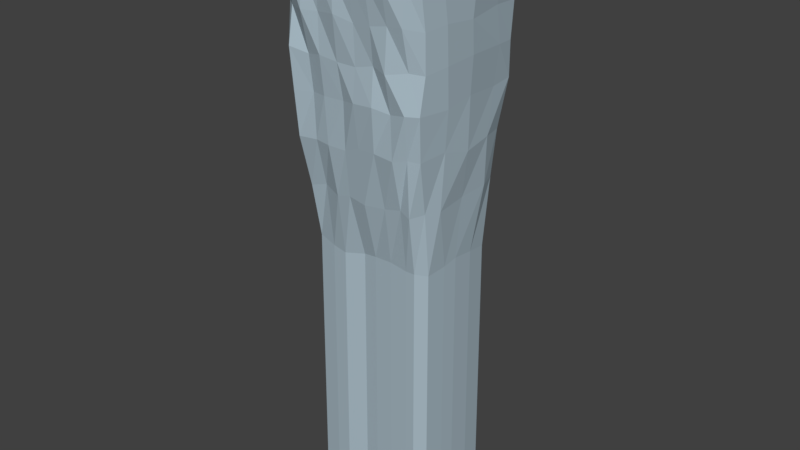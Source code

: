 # Source: ElevatorShaft.blend  (saved by Blender 2.78.0; exported with 4.5.12 LTS)
import bpy
from mathutils import Matrix  # noqa: F401  (used for matrix-valued properties, if any)

bpy.ops.wm.read_factory_settings(use_empty=True)
scene = bpy.context.scene
scene.name = 'Scene'

# ---- collections
col_collection_1 = bpy.data.collections.new('Collection 1'); scene.collection.children.link(col_collection_1)

# ---- materials (node trees are filled in below, after node groups)
mat_grass = bpy.data.materials.new('Grass')
mat_grass.alpha_threshold = 0.0
mat_grass.use_transparent_shadow = False
mat_grass.diffuse_color = (0.0, 0.8, 0.002484, 1.0)
mat_grass.roughness = 0.5
mat_grass.line_color = (0.0, 0.0, 0.0, 1.0)
mat_dirt = bpy.data.materials.new('Dirt')
mat_dirt.alpha_threshold = 0.0
mat_dirt.use_transparent_shadow = False
mat_dirt.diffuse_color = (0.4037, 0.506, 0.5705, 1.0)
mat_dirt.roughness = 0.5

# ---- material node trees

# ---- world
world_world = bpy.data.worlds.new('World'); scene.world = world_world
world_world.color = (0.05088, 0.05088, 0.05088)
world_world.use_sun_shadow = False
world_world.sun_shadow_jitter_overblur = 0.0
world_world.cycles.sampling_method = 'MANUAL'

# ---- meshes
me_cube = bpy.data.meshes.new('Cube')
me_cube.from_pydata([(3.733, 2.844, 5.12), (3.747, -2.842, 5.168), (-2.666, -2.807, 5.111), (-2.662, 2.808, 5.133), (3.657, 2.58, -0.8398), (3.62, -2.646, -0.9103), (-2.448, -2.599, -0.9846), (-2.549, 2.561, -1.046), (3.869, 1.815, 5.173), (4.047, -0.01629, 5.174), (3.891, -1.849, 5.182), (-2.79, -1.81, 5.162), (-2.944, 0.002176, 5.182), (-2.795, 1.798, 5.193), (-2.763, -1.361, -1.026), (-2.771, -0.03845, -0.8877), (-2.71, 1.5, -1.075), (3.709, 1.536, -0.9035), (3.857, -0.08579, -0.7553), (3.787, -1.265, -0.9817), (3.29, 3.117, 5.158), (2.506, 3.459, 5.213), (-2.219, 3.114, 5.181), (3.324, -3.12, 5.199), (2.532, -3.507, 5.206), (-2.217, -3.1, 5.181), (3.17, 2.674, -1.014), (2.578, 2.951, -1.109), (-2.09, 3.065, -1.087), (3.219, -3.006, -0.859), (2.511, -2.897, -1.009), (-2.027, -3.015, -1.147), (-2.625, 2.748, 5.502), (2.505, 3.227, 5.526), (3.706, 2.764, 5.486), (-2.836, 0.03065, 5.489), (3.941, 0.002467, 5.499), (-2.63, -2.736, 5.472), (2.53, -3.266, 5.484), (3.732, -2.779, 5.506), (-1.99, -2.874, -2.969), (2.605, -2.928, -2.738), (3.056, -2.637, -2.673), (-2.061, 2.662, -2.8), (2.585, 2.935, -2.777), (3.06, 2.713, -2.983), (3.692, -1.278, -2.607), (3.801, -0.06151, -2.932), (3.745, 1.201, -2.76), (-2.617, 1.297, -2.645), (-2.608, 0.004037, -2.71), (-2.685, -1.43, -2.696), (-2.461, 2.236, -2.721), (-2.367, -2.403, -2.849), (3.525, -2.47, -2.708), (3.485, 2.199, -2.824), (-2.245, 3.065, 5.513), (3.321, 3.062, 5.513), (-2.231, -3.063, 5.466), (3.348, -3.092, 5.496), (3.872, -1.877, 5.506), (-2.758, -1.833, 5.471), (3.853, 1.873, 5.507), (-2.764, 1.887, 5.501), (-1.226, 0.01462, 5.486), (1.206, 1.531, -19.43), (-1.034, 1.101, -19.46), (1.662, 1.437, -19.47), (-0.5031, -1.424, -19.48), (2.097, 1.261, -19.5), (-0.0994, -1.53, -19.43), (0.3461, -1.463, -19.51), (0.7772, -1.489, -19.44), (1.222, -1.538, -19.37), (-1.175, 0.03358, -19.47), (1.168, -1.694, 5.482), (0.7524, -1.676, 5.48), (0.3369, -1.658, 5.478), (-0.0786, -1.64, 5.477), (2.199, 1.446, 5.484), (-0.4941, -1.623, 5.475), (1.57, 1.688, 5.505), (-1.116, 1.438, 5.493), (1.156, 1.674, 5.504), (0.7413, 1.66, 5.503), (0.3268, 1.646, 5.502), (-1.896, -2.408, -5.137), (2.588, -2.441, -4.84), (3.045, -2.505, -5.021), (-1.923, 2.649, -4.864), (2.564, 2.391, -5.065), (2.978, 2.36, -5.036), (3.58, -1.343, -4.997), (3.548, -0.003281, -4.88), (3.616, 1.303, -4.816), (-2.422, 1.086, -4.914), (-2.482, -0.06341, -5.135), (-2.438, -1.121, -4.898), (-2.27, 1.944, -4.911), (-2.278, -2.105, -4.786), (3.361, -1.987, -4.935), (3.384, 2.03, -4.781), (-1.844, -2.019, -7.443), (2.606, -2.137, -7.494), (3.012, -2.151, -7.473), (-1.87, 2.128, -7.424), (2.571, 1.982, -7.714), (3.038, 1.964, -7.642), (3.41, -0.8151, -7.563), (3.434, -0.1545, -7.441), (3.41, 0.8147, -7.572), (-2.362, 1.087, -7.542), (-2.392, 0.0892, -7.688), (-2.338, -1.109, -7.726), (-2.175, 1.533, -7.733), (-2.125, -1.671, -7.445), (3.353, -1.723, -7.619), (3.31, 1.747, -7.731), (3.703, 2.507, 0.629), (3.606, 2.778, 2.064), (3.7, 2.756, 3.607), (3.657, -2.405, 0.5192), (3.716, -2.51, 2.069), (3.711, -2.75, 3.641), (-2.517, -2.427, 0.6837), (-2.534, -2.501, 2.078), (-2.625, -2.724, 3.599), (-2.494, 2.625, 0.4207), (-2.581, 2.504, 1.911), (-2.622, 2.711, 3.593), (-2.77, -1.722, 3.636), (-2.68, -1.55, 2.131), (-2.71, -1.715, 0.6307), (-2.888, 0.006949, 3.634), (-2.889, -0.03219, 2.202), (-2.782, 0.1959, 0.5326), (-2.763, 1.716, 3.664), (-2.81, 1.645, 2.13), (-2.727, 1.629, 0.7554), (3.844, 1.717, 3.65), (3.76, 1.507, 2.164), (3.81, 1.68, 0.6778), (3.994, -0.02049, 3.65), (3.958, -0.1864, 2.057), (3.932, -0.07294, 0.7465), (3.866, -1.743, 3.661), (3.911, -1.566, 2.183), (3.884, -1.453, 0.6669), (3.135, 2.816, 0.4505), (3.151, 2.902, 2.109), (3.256, 3.05, 3.621), (2.534, 3.222, 0.4473), (2.573, 3.088, 2.147), (2.513, 3.341, 3.67), (-2.06, 2.868, 0.6559), (-2.074, 3.16, 2.143), (-2.176, 3.08, 3.645), (3.284, -3.06, 3.682), (3.184, -3.093, 2.236), (3.223, -2.768, 0.6227), (2.533, -3.391, 3.673), (2.55, -3.111, 2.208), (2.471, -3.152, 0.5088), (-2.171, -3.051, 3.635), (-2.118, -2.824, 2.068), (-2.079, -3.125, 0.5955), (1.718, 3.402, 5.207), (0.9308, 3.344, 5.202), (0.1434, 3.286, 5.197), (-0.6439, 3.229, 5.192), (-1.431, 3.171, 5.186), (1.74, -3.439, 5.202), (0.949, -3.371, 5.198), (0.1575, -3.303, 5.193), (-0.634, -3.235, 5.189), (-1.425, -3.167, 5.185), (1.778, 2.808, -0.9868), (0.9606, 2.849, -1.006), (0.218, 2.893, -0.8173), (-0.5123, 3.012, -1.138), (-1.314, 2.843, -0.8665), (1.83, -3.114, -0.8456), (0.9524, -3.096, -0.9019), (0.3211, -2.899, -1.013), (-0.5846, -2.933, -1.028), (-1.266, -2.765, -1.067), (-1.453, 3.092, 5.515), (-0.6617, 3.119, 5.517), (0.13, 3.146, 5.519), (0.9217, 3.173, 5.521), (1.713, 3.2, 5.524), (-1.438, -3.097, 5.469), (-0.6442, -3.13, 5.472), (0.1494, -3.164, 5.475), (0.943, -3.198, 5.478), (1.737, -3.232, 5.481), (1.759, -2.93, -2.661), (0.9743, -2.87, -2.695), (0.2462, -2.781, -3.0), (-0.5295, -2.855, -2.962), (-1.17, -2.791, -2.925), (1.848, 2.873, -2.776), (0.9542, 2.818, -2.733), (0.2318, 2.709, -2.965), (-0.4786, 2.636, -2.753), (-1.238, 2.638, -2.911), (-0.08777, 1.632, 5.501), (-0.5023, 1.617, 5.5), (-1.188, 0.9867, 5.492), (2.276, 0.9795, 5.495), (-1.186, -0.9611, 5.477), (2.286, -0.984, 5.495), (2.011, -1.62, 5.489), (-0.9096, -1.605, 5.474), (1.998, 1.602, 5.498), (-0.9168, 1.603, 5.499), (1.853, -2.456, -5.005), (1.0, -2.613, -5.046), (0.2295, -2.57, -4.93), (-0.4138, -2.54, -5.113), (-1.221, -2.295, -4.947), (1.76, 2.375, -5.049), (1.054, 2.437, -5.109), (0.2339, 2.591, -4.87), (-0.4151, 2.503, -4.787), (-1.162, 2.495, -4.788), (1.827, -2.098, -7.404), (1.021, -2.042, -7.461), (0.4058, -1.967, -7.569), (-0.4134, -2.199, -7.698), (-1.052, -2.147, -7.609), (1.736, 2.179, -7.601), (1.1, 2.171, -7.731), (0.2702, 2.049, -7.679), (-0.4407, 2.147, -7.719), (-1.05, 2.094, -7.543), (1.809, -2.974, 0.6261), (1.023, -3.014, 0.4337), (0.1747, -3.031, 0.4466), (-0.614, -3.086, 0.5556), (-1.322, -2.893, 0.4016), (1.822, -3.144, 2.072), (1.031, -3.093, 2.016), (0.2322, -3.257, 2.235), (-0.6489, -3.061, 2.118), (-1.34, -3.227, 2.1), (1.749, -3.334, 3.667), (0.9653, -3.278, 3.66), (0.1813, -3.221, 3.654), (-0.6028, -3.164, 3.647), (-1.387, -3.108, 3.641), (1.732, 3.298, 3.666), (0.9503, 3.254, 3.661), (0.1687, 3.21, 3.657), (-0.6128, 3.167, 3.653), (-1.394, 3.123, 3.649), (1.708, 3.036, 2.111), (0.9708, 3.037, 2.248), (0.2075, 3.038, 1.969), (-0.6332, 3.24, 2.1), (-1.285, 3.138, 2.147), (1.716, 2.941, 0.6039), (1.033, 2.925, 0.5884), (0.2263, 3.047, 0.3995), (-0.4905, 3.013, 0.4641), (-1.382, 2.942, 0.6505), (-1.895, -2.06, -18.44), (2.646, -2.181, -18.49), (3.061, -2.196, -18.47), (-1.922, 2.172, -18.42), (2.611, 2.023, -18.72), (3.088, 2.004, -18.64), (3.467, -0.8317, -18.56), (3.492, -0.1575, -18.44), (3.467, 0.8317, -18.57), (-2.424, 1.11, -18.54), (-2.454, 0.09123, -18.69), (-2.399, -1.131, -18.73), (-2.233, 1.565, -18.74), (-2.181, -1.705, -18.44), (3.409, -1.759, -18.62), (3.365, 1.783, -18.73), (1.852, -2.141, -18.4), (1.029, -2.083, -18.46), (0.4012, -2.007, -18.57), (-0.4349, -2.244, -18.7), (-1.087, -2.191, -18.61), (1.758, 2.224, -18.6), (1.11, 2.216, -18.73), (0.2628, 2.091, -18.68), (-0.4627, 2.191, -18.72), (-1.085, 2.137, -18.54), (-1.487, -1.729, -19.46), (2.321, -1.831, -19.5), (2.669, -1.843, -19.48), (-1.509, 1.82, -19.44), (2.292, 1.695, -19.69), (2.692, 1.679, -19.63), (3.009, -0.699, -19.56), (3.03, -0.1336, -19.46), (3.01, 0.6959, -19.57), (-1.931, 0.929, -19.54), (-1.956, 0.07497, -19.67), (-1.91, -0.9504, -19.7), (-1.771, 1.311, -19.71), (-1.727, -1.432, -19.46), (2.961, -1.476, -19.61), (2.924, 1.494, -19.7), (1.655, -1.797, -19.43), (0.9651, -1.749, -19.47), (0.4385, -1.685, -19.57), (-0.2627, -1.884, -19.68), (-0.8097, -1.839, -19.6), (1.577, 1.864, -19.59), (1.033, 1.857, -19.7), (0.3224, 1.752, -19.66), (-0.286, 1.836, -19.69), (-0.8075, 1.791, -19.54), (2.213, -1.457, 5.495), (1.583, -1.711, 5.483), (-1.118, -1.434, 5.477), (2.322, -0.0001353, 5.491), (0.8105, 1.421, -19.47), (0.357, 1.476, -19.47), (-0.06197, 1.481, -19.46), (-0.4264, 1.46, -19.44), (-1.157, 0.7992, -19.46), (2.254, 0.6652, -19.5), (-1.149, -0.8173, -19.51), (2.28, -0.7586, -19.43), (1.911, -1.437, -19.42), (-0.8804, -1.453, -19.43), (1.975, 1.452, -19.43), (-0.8909, 1.452, -19.5), (2.153, -1.224, -19.43), (1.659, -1.525, -19.46), (-0.9838, -1.279, -19.42), (2.267, -0.03998, -19.41), (2.126, -0.02803, -17.08), (2.218, -0.9668, -0.9722), (2.181, -0.05128, -13.87), (-0.1092, -1.505, -4.192), (2.15, 0.02171, -7.467), (-0.1137, -1.573, -0.9211), (-0.1341, -1.612, 2.21), (-1.159, -0.8769, 2.277), (-1.09, -0.8653, -0.9223), (-0.00957, -1.422, -17.12), (2.082, -0.8879, -17.1), (2.111, -0.8551, -13.88), (2.128, -0.8306, -10.63), (2.151, -0.8399, -7.426), (2.248, -0.9089, 2.276), (2.204, -0.0361, -4.266), (0.01168, -1.532, -13.91), (2.308, -0.02576, 2.297), (-1.1, -0.8243, -7.405), (-0.06566, -1.57, -7.415), (2.172, 0.03663, -10.62), (2.123, -0.875, -4.259), (-1.041, -0.7873, -10.59), (-1.047, -0.8524, -4.206), (0.02452, -1.588, -10.64), (2.257, -0.02306, -0.952), (-0.9951, -0.8049, -13.85), (-1.024, -0.8081, -17.04), (-0.9982, -0.003617, -17.05), (-0.9622, 0.0002319, -13.86), (-1.053, -0.003964, -10.63), (-1.12, -0.04277, -7.44), (-1.071, 0.03461, -4.248), (-1.099, 0.04913, -0.9353), (-1.186, 0.0219, 2.266), (0.3857, -1.401, -17.09), (0.3572, -1.505, -13.91), (0.3304, -1.538, -10.67), (0.3272, -1.592, -7.444), (0.3422, -1.548, -4.182), (0.3865, -1.527, -0.9047), (0.3336, -1.611, 2.256), (2.206, 1.348, 2.201), (2.199, 1.409, -0.9554), (2.211, 1.282, -4.132), (2.104, 1.277, -7.378), (1.991, 1.312, -10.6), (1.954, 1.224, -13.8), (1.979, 1.217, -17.04), (2.122, 0.7794, -17.04), (2.129, 0.7477, -13.81), (2.113, 0.8415, -10.57), (2.189, 0.8137, -7.445), (2.261, 0.8459, -4.209), (2.238, 0.9603, -0.9407), (2.252, 0.8449, 2.316), (-0.4748, 1.614, 2.277), (-0.505, 1.584, -0.9315), (-0.4597, 1.538, -4.192), (-0.4387, 1.466, -7.458), (-0.4061, 1.418, -10.65), (-0.2963, 1.429, -13.79), (-0.2967, 1.407, -17.09), (-0.6499, 1.366, -17.15), (-0.6715, 1.382, -13.83), (-0.7804, 1.462, -10.65), (-0.7685, 1.478, -7.424), (-0.7713, 1.553, -4.182), (-0.8048, 1.597, -0.921), (-0.8166, 1.614, 2.283), (0.764, -1.424, -17.14), (0.7426, -1.539, -13.96), (0.7581, -1.535, -10.66), (0.7483, -1.609, -7.415), (0.7137, -1.582, -4.164), (0.7298, -1.531, -0.9514), (0.6838, -1.63, 2.261), (-1.197, 0.9255, 2.341), (-1.144, 0.8917, -0.9105), (-1.073, 0.8807, -4.18), (-1.029, 0.7629, -7.43), (-0.9919, 0.8324, -10.64), (-0.9124, 0.8418, -13.83), (-0.9386, 0.8063, -17.08), (-0.9316, 1.18, -17.13), (-0.969, 1.205, -13.85), (-0.9578, 1.28, -10.66), (-0.9038, 1.211, -7.408), (-0.9616, 1.312, -4.16), (-1.009, 1.373, -0.9286), (-1.068, 1.398, 2.299), (-0.05877, 1.687, 2.269), (-0.05899, 1.619, -0.9479), (-0.07807, 1.549, -4.184), (-0.03451, 1.512, -7.405), (-0.03385, 1.416, -10.62), (-0.002339, 1.377, -13.87), (-0.0201, 1.365, -17.08), (0.3463, 1.396, -17.06), (0.3286, 1.444, -13.93), (0.3448, 1.411, -10.59), (0.3765, 1.459, -7.354), (0.3365, 1.544, -4.156), (0.378, 1.616, -0.949), (0.3164, 1.645, 2.283), (1.539, -1.657, 2.256), (1.526, -1.679, -0.9167), (1.497, -1.607, -4.176), (1.497, -1.596, -7.445), (1.472, -1.578, -10.69), (1.533, -1.528, -13.91), (1.525, -1.443, -17.09), (1.094, -1.463, -17.1), (1.083, -1.565, -13.94), (1.113, -1.598, -10.66), (1.138, -1.645, -7.448), (1.135, -1.614, -4.2), (1.115, -1.637, -0.9641), (1.086, -1.678, 2.259), (1.567, 1.652, 2.256), (1.5, 1.616, -0.9399), (1.522, 1.56, -4.179), (1.492, 1.535, -7.407), (1.498, 1.535, -10.6), (1.496, 1.491, -13.77), (1.478, 1.458, -17.01), (1.792, 1.389, -17.03), (1.805, 1.429, -13.79), (1.871, 1.493, -10.61), (1.899, 1.454, -7.399), (1.97, 1.433, -4.17), (1.919, 1.569, -0.9614), (1.971, 1.597, 2.199), (-0.422, -1.409, -17.14), (-0.4104, -1.439, -13.9), (-0.3808, -1.492, -10.66), (-0.3914, -1.493, -7.427), (-0.4361, -1.505, -4.222), (-0.4885, -1.568, -0.9691), (-0.5479, -1.604, 2.245), (1.811, -1.364, -17.13), (1.861, -1.415, -13.89), (1.853, -1.465, -10.65), (1.877, -1.49, -7.398), (1.808, -1.518, -4.173), (1.901, -1.657, -0.9571), (1.912, -1.689, 2.273), (2.155, -1.477, 2.316), (2.148, -1.451, -0.9925), (2.062, -1.304, -4.208), (2.141, -1.286, -7.387), (2.056, -1.289, -10.63), (2.021, -1.265, -13.87), (1.987, -1.251, -17.11), (1.137, 1.628, 2.292), (1.072, 1.594, -0.8908), (1.105, 1.622, -4.122), (1.115, 1.532, -7.397), (1.117, 1.505, -10.62), (1.087, 1.494, -13.88), (1.134, 1.458, -17.06), (-0.7457, -1.323, -17.12), (-0.8044, -1.334, -13.92), (-0.7866, -1.445, -10.73), (-0.7064, -1.49, -7.467), (-0.7653, -1.514, -4.193), (-0.829, -1.504, -0.9711), (-0.8553, -1.507, 2.299), (-1.08, -1.331, 2.301), (-1.039, -1.325, -0.9561), (-0.9495, -1.326, -4.142), (-0.9504, -1.282, -7.397), (-0.9632, -1.219, -10.6), (-0.9498, -1.198, -13.86), (-0.9404, -1.202, -17.1), (0.6972, 1.634, 2.352), (0.7102, 1.619, -0.8729), (0.6914, 1.591, -4.125), (0.7057, 1.449, -7.396), (0.7165, 1.407, -10.6), (0.6551, 1.466, -13.91), (0.753, 1.422, -17.08), (1.452, -2.463, 5.41), (0.8477, -2.437, 5.408), (-0.9778, 2.355, 5.437), (-1.581, 2.334, 5.435), (0.2432, -2.411, 5.406), (2.66, 2.332, 5.435), (-1.871, 2.093, 5.427), (-1.976, 1.437, 5.426), (-0.3614, -2.385, 5.403), (2.038, 2.457, 5.445), (2.953, 2.105, 5.414), (3.065, 1.426, 5.43), (-0.9659, -2.36, 5.401), (-1.57, -2.334, 5.399), (-2.031, 0.02264, 5.417), (-1.874, -2.085, 5.404), (-1.972, -1.397, 5.403), (1.435, 2.437, 5.443), (3.132, 0.001166, 5.424), (3.079, -1.43, 5.43), (0.8315, 2.416, 5.441), (2.057, -2.488, 5.413), (2.973, -2.118, 5.43), (2.679, -2.356, 5.422), (-0.3747, 2.375, 5.438), (0.2284, 2.396, 5.44), (0.8, -2.056, 5.609), (0.29, -2.035, 5.607), (2.329, 1.967, 5.632), (-0.22, -2.013, 5.605), (2.576, 1.775, 5.614), (2.67, 1.203, 5.628), (-0.73, -1.991, 5.603), (-1.496, -1.759, 5.605), (2.727, 0.0005152, 5.623), (2.682, -1.207, 5.627), (2.593, -1.787, 5.627), (-0.2312, 2.003, 5.635), (1.31, -2.078, 5.611), (-0.7401, 1.986, 5.633), (-1.249, 1.969, 5.632), (-1.493, 1.765, 5.625), (-1.582, 1.212, 5.624), (1.804, 2.073, 5.64), (-1.24, -1.97, 5.601), (-1.629, 0.01863, 5.616), (-1.579, -1.179, 5.605), (1.295, 2.055, 5.639), (0.7864, 2.038, 5.637), (1.82, -2.1, 5.613), (2.345, -1.988, 5.621), (0.2776, 2.021, 5.636)], [], [(8, 0, 34, 62), (145, 10, 1, 123), (163, 25, 2, 126), (136, 13, 3, 129), (154, 28, 7, 127), (126, 2, 11, 130), (130, 11, 12, 133), (133, 12, 13, 136), (120, 0, 8, 139), (139, 8, 9, 142), (142, 9, 10, 145), (25, 58, 37, 2), (35, 12, 11, 61), (9, 36, 60, 10), (1, 39, 59, 23), (1, 10, 60, 39), (170, 22, 56, 186), (118, 4, 26, 148), (148, 26, 27, 151), (265, 180, 28, 154), (123, 1, 23, 157), (157, 23, 24, 160), (250, 175, 25, 163), (13, 63, 32, 3), (191, 58, 25, 175), (22, 3, 32, 56), (26, 4, 55, 45), (4, 17, 48, 55), (31, 6, 53, 40), (16, 7, 52, 49), (185, 31, 40, 200), (15, 16, 49, 50), (29, 30, 41, 42), (14, 15, 50, 51), (18, 19, 46, 47), (176, 27, 44, 201), (5, 29, 42, 54), (6, 14, 51, 53), (27, 26, 45, 44), (17, 18, 47, 48), (7, 28, 43, 52), (19, 5, 54, 46), (519, 436, 323, 322), (512, 499, 331, 336), (491, 348, 329, 334), (498, 519, 322, 65), (449, 478, 330, 335), (365, 512, 336, 328), (62, 36, 9, 8), (57, 20, 21, 33), (2, 37, 61, 11), (12, 35, 63, 13), (0, 20, 57, 34), (23, 59, 38, 24), (499, 471, 68, 331), (463, 498, 65, 67), (478, 491, 334, 330), (338, 387, 327, 337), (471, 347, 70, 68), (348, 338, 337, 329), (571, 557, 206, 85), (400, 401, 333, 325), (421, 366, 74, 326), (347, 373, 71, 70), (366, 365, 328, 74), (386, 464, 332, 69), (373, 408, 72, 71), (387, 386, 69, 327), (435, 400, 325, 324), (401, 422, 66, 333), (46, 54, 100, 92), (45, 55, 101, 91), (40, 53, 99, 86), (47, 46, 92, 93), (49, 52, 98, 95), (48, 47, 93, 94), (200, 40, 86, 220), (52, 43, 89, 98), (55, 48, 94, 101), (42, 41, 87, 88), (50, 49, 95, 96), (54, 42, 88, 100), (51, 50, 96, 97), (201, 44, 90, 221), (53, 51, 97, 99), (44, 45, 91, 90), (100, 88, 104, 116), (97, 96, 112, 113), (221, 90, 106, 231), (99, 97, 113, 115), (90, 91, 107, 106), (92, 100, 116, 108), (91, 101, 117, 107), (86, 99, 115, 102), (93, 92, 108, 109), (95, 98, 114, 111), (94, 93, 109, 110), (220, 86, 102, 230), (98, 89, 105, 114), (101, 94, 110, 117), (88, 87, 103, 104), (96, 95, 111, 112), (185, 240, 165, 31), (240, 245, 164, 165), (245, 250, 163, 164), (29, 159, 162, 30), (159, 158, 161, 162), (158, 157, 160, 161), (5, 121, 159, 29), (121, 122, 158, 159), (122, 123, 157, 158), (170, 255, 156, 22), (255, 260, 155, 156), (260, 265, 154, 155), (20, 150, 153, 21), (150, 149, 152, 153), (149, 148, 151, 152), (0, 120, 150, 20), (120, 119, 149, 150), (119, 118, 148, 149), (18, 144, 147, 19), (144, 143, 146, 147), (143, 142, 145, 146), (17, 141, 144, 18), (141, 140, 143, 144), (140, 139, 142, 143), (4, 118, 141, 17), (118, 119, 140, 141), (119, 120, 139, 140), (15, 135, 138, 16), (135, 134, 137, 138), (134, 133, 136, 137), (14, 132, 135, 15), (132, 131, 134, 135), (131, 130, 133, 134), (6, 124, 132, 14), (124, 125, 131, 132), (125, 126, 130, 131), (22, 156, 129, 3), (156, 155, 128, 129), (155, 154, 127, 128), (16, 138, 127, 7), (138, 137, 128, 127), (137, 136, 129, 128), (31, 165, 124, 6), (165, 164, 125, 124), (164, 163, 126, 125), (19, 147, 121, 5), (147, 146, 122, 121), (146, 145, 123, 122), (152, 151, 261, 256), (256, 261, 262, 257), (257, 262, 263, 258), (258, 263, 264, 259), (259, 264, 265, 260), (153, 152, 256, 251), (251, 256, 257, 252), (252, 257, 258, 253), (253, 258, 259, 254), (254, 259, 260, 255), (21, 153, 251, 166), (166, 251, 252, 167), (167, 252, 253, 168), (168, 253, 254, 169), (169, 254, 255, 170), (161, 160, 246, 241), (241, 246, 247, 242), (242, 247, 248, 243), (243, 248, 249, 244), (244, 249, 250, 245), (162, 161, 241, 236), (236, 241, 242, 237), (237, 242, 243, 238), (238, 243, 244, 239), (239, 244, 245, 240), (30, 162, 236, 181), (181, 236, 237, 182), (182, 237, 238, 183), (183, 238, 239, 184), (184, 239, 240, 185), (87, 216, 226, 103), (216, 217, 227, 226), (217, 218, 228, 227), (218, 219, 229, 228), (219, 220, 230, 229), (89, 225, 235, 105), (225, 224, 234, 235), (224, 223, 233, 234), (223, 222, 232, 233), (222, 221, 231, 232), (43, 205, 225, 89), (205, 204, 224, 225), (204, 203, 223, 224), (203, 202, 222, 223), (202, 201, 221, 222), (41, 196, 216, 87), (196, 197, 217, 216), (197, 198, 218, 217), (198, 199, 219, 218), (199, 200, 220, 219), (408, 450, 73, 72), (422, 421, 326, 66), (436, 435, 324, 323), (450, 449, 335, 73), (464, 463, 67, 332), (553, 564, 213, 320), (546, 558, 75, 76), (558, 569, 319, 75), (557, 559, 207, 206), (548, 563, 81, 214), (547, 546, 76, 77), (559, 560, 215, 207), (560, 561, 82, 215), (549, 547, 77, 78), (550, 548, 214, 79), (561, 562, 208, 82), (562, 565, 64, 208), (552, 549, 78, 80), (563, 567, 83, 81), (551, 550, 79, 209), (28, 180, 205, 43), (180, 179, 204, 205), (179, 178, 203, 204), (178, 177, 202, 203), (177, 176, 201, 202), (30, 181, 196, 41), (181, 182, 197, 196), (182, 183, 198, 197), (183, 184, 199, 198), (184, 185, 200, 199), (38, 195, 171, 24), (195, 194, 172, 171), (194, 193, 173, 172), (193, 192, 174, 173), (192, 191, 175, 174), (160, 24, 171, 246), (246, 171, 172, 247), (247, 172, 173, 248), (248, 173, 174, 249), (249, 174, 175, 250), (151, 27, 176, 261), (261, 176, 177, 262), (262, 177, 178, 263), (263, 178, 179, 264), (264, 179, 180, 265), (21, 166, 190, 33), (166, 167, 189, 190), (167, 168, 188, 189), (168, 169, 187, 188), (169, 170, 186, 187), (108, 116, 280, 272), (235, 234, 290, 291), (107, 117, 281, 271), (227, 228, 284, 283), (102, 115, 279, 266), (109, 108, 272, 273), (228, 229, 285, 284), (111, 114, 278, 275), (110, 109, 273, 274), (229, 230, 286, 285), (230, 102, 266, 286), (114, 105, 269, 278), (117, 110, 274, 281), (231, 106, 270, 287), (104, 103, 267, 268), (112, 111, 275, 276), (232, 231, 287, 288), (116, 104, 268, 280), (113, 112, 276, 277), (233, 232, 288, 289), (105, 235, 291, 269), (103, 226, 282, 267), (115, 113, 277, 279), (234, 233, 289, 290), (106, 107, 271, 270), (226, 227, 283, 282), (290, 289, 315, 316), (280, 268, 294, 306), (282, 283, 309, 308), (277, 276, 302, 303), (291, 290, 316, 317), (269, 291, 317, 295), (283, 284, 310, 309), (279, 277, 303, 305), (270, 271, 297, 296), (284, 285, 311, 310), (272, 280, 306, 298), (271, 281, 307, 297), (285, 286, 312, 311), (266, 279, 305, 292), (273, 272, 298, 299), (287, 270, 296, 313), (275, 278, 304, 301), (274, 273, 299, 300), (288, 287, 313, 314), (286, 266, 292, 312), (278, 269, 295, 304), (281, 274, 300, 307), (289, 288, 314, 315), (268, 267, 293, 294), (267, 282, 308, 293), (276, 275, 301, 302), (554, 551, 209, 321), (564, 552, 80, 213), (565, 566, 210, 64), (566, 553, 320, 210), (567, 568, 84, 83), (555, 554, 321, 211), (556, 555, 211, 318), (568, 571, 85, 84), (569, 570, 212, 319), (570, 556, 318, 212), (66, 326, 301, 304), (69, 332, 297, 307), (332, 67, 296, 297), (325, 333, 295, 317), (73, 335, 293, 308), (336, 331, 292, 305), (331, 68, 312, 292), (324, 325, 317, 316), (330, 334, 306, 294), (68, 70, 311, 312), (334, 329, 298, 306), (323, 324, 316, 315), (335, 330, 294, 293), (70, 71, 310, 311), (328, 336, 305, 303), (322, 323, 315, 314), (329, 337, 299, 298), (71, 72, 309, 310), (337, 327, 300, 299), (74, 328, 303, 302), (72, 73, 308, 309), (326, 74, 302, 301), (65, 322, 314, 313), (327, 69, 307, 300), (67, 65, 313, 296), (333, 66, 304, 295), (214, 81, 457, 470), (470, 457, 458, 469), (469, 458, 459, 468), (468, 459, 460, 467), (467, 460, 461, 466), (466, 461, 462, 465), (465, 462, 463, 464), (75, 319, 443, 456), (456, 443, 444, 455), (455, 444, 445, 454), (454, 445, 446, 453), (453, 446, 447, 452), (452, 447, 448, 451), (451, 448, 449, 450), (85, 206, 429, 442), (442, 429, 430, 441), (441, 430, 431, 440), (440, 431, 432, 439), (439, 432, 433, 438), (438, 433, 434, 437), (437, 434, 435, 436), (82, 208, 415, 428), (428, 415, 416, 427), (427, 416, 417, 426), (426, 417, 418, 425), (425, 418, 419, 424), (424, 419, 420, 423), (423, 420, 421, 422), (76, 75, 456, 414), (414, 456, 455, 413), (413, 455, 454, 412), (412, 454, 453, 411), (411, 453, 452, 410), (410, 452, 451, 409), (409, 451, 450, 408), (215, 82, 428, 407), (407, 428, 427, 406), (406, 427, 426, 405), (405, 426, 425, 404), (404, 425, 424, 403), (403, 424, 423, 402), (402, 423, 422, 401), (206, 207, 394, 429), (429, 394, 395, 430), (430, 395, 396, 431), (431, 396, 397, 432), (432, 397, 398, 433), (433, 398, 399, 434), (434, 399, 400, 435), (209, 79, 380, 393), (393, 380, 381, 392), (392, 381, 382, 391), (391, 382, 383, 390), (390, 383, 384, 389), (389, 384, 385, 388), (388, 385, 386, 387), (77, 76, 414, 379), (379, 414, 413, 378), (378, 413, 412, 377), (377, 412, 411, 376), (376, 411, 410, 375), (375, 410, 409, 374), (374, 409, 408, 373), (79, 214, 470, 380), (380, 470, 469, 381), (381, 469, 468, 382), (382, 468, 467, 383), (383, 467, 466, 384), (384, 466, 465, 385), (385, 465, 464, 386), (64, 210, 345, 372), (372, 345, 346, 371), (371, 346, 361, 370), (370, 361, 356, 369), (369, 356, 360, 368), (368, 360, 364, 367), (367, 364, 365, 366), (78, 77, 379, 344), (344, 379, 378, 343), (343, 378, 377, 341), (341, 377, 376, 357), (357, 376, 375, 362), (362, 375, 374, 354), (354, 374, 373, 347), (208, 64, 372, 415), (415, 372, 371, 416), (416, 371, 370, 417), (417, 370, 369, 418), (418, 369, 368, 419), (419, 368, 367, 420), (420, 367, 366, 421), (207, 215, 407, 394), (394, 407, 406, 395), (395, 406, 405, 396), (396, 405, 404, 397), (397, 404, 403, 398), (398, 403, 402, 399), (399, 402, 401, 400), (211, 321, 355, 352), (352, 355, 363, 339), (339, 363, 353, 359), (359, 353, 342, 351), (351, 342, 358, 350), (350, 358, 340, 349), (349, 340, 338, 348), (80, 78, 344, 477), (477, 344, 343, 476), (476, 343, 341, 475), (475, 341, 357, 474), (474, 357, 362, 473), (473, 362, 354, 472), (472, 354, 347, 471), (321, 209, 393, 355), (355, 393, 392, 363), (363, 392, 391, 353), (353, 391, 390, 342), (342, 390, 389, 358), (358, 389, 388, 340), (340, 388, 387, 338), (212, 318, 485, 484), (484, 485, 486, 483), (483, 486, 487, 482), (482, 487, 488, 481), (481, 488, 489, 480), (480, 489, 490, 479), (479, 490, 491, 478), (81, 83, 492, 457), (457, 492, 493, 458), (458, 493, 494, 459), (459, 494, 495, 460), (460, 495, 496, 461), (461, 496, 497, 462), (462, 497, 498, 463), (213, 80, 477, 505), (505, 477, 476, 504), (504, 476, 475, 503), (503, 475, 474, 502), (502, 474, 473, 501), (501, 473, 472, 500), (500, 472, 471, 499), (210, 320, 506, 345), (345, 506, 507, 346), (346, 507, 508, 361), (361, 508, 509, 356), (356, 509, 510, 360), (360, 510, 511, 364), (364, 511, 512, 365), (319, 212, 484, 443), (443, 484, 483, 444), (444, 483, 482, 445), (445, 482, 481, 446), (446, 481, 480, 447), (447, 480, 479, 448), (448, 479, 478, 449), (83, 84, 513, 492), (492, 513, 514, 493), (493, 514, 515, 494), (494, 515, 516, 495), (495, 516, 517, 496), (496, 517, 518, 497), (497, 518, 519, 498), (318, 211, 352, 485), (485, 352, 339, 486), (486, 339, 359, 487), (487, 359, 351, 488), (488, 351, 350, 489), (489, 350, 349, 490), (490, 349, 348, 491), (320, 213, 505, 506), (506, 505, 504, 507), (507, 504, 503, 508), (508, 503, 502, 509), (509, 502, 501, 510), (510, 501, 500, 511), (511, 500, 499, 512), (84, 85, 442, 513), (513, 442, 441, 514), (514, 441, 440, 515), (515, 440, 439, 516), (516, 439, 438, 517), (517, 438, 437, 518), (518, 437, 436, 519), (59, 39, 542, 543), (38, 59, 543, 541), (189, 188, 545, 540), (39, 60, 539, 542), (60, 36, 538, 539), (190, 189, 540, 537), (61, 37, 535, 536), (35, 61, 536, 534), (58, 191, 532, 533), (36, 62, 531, 538), (62, 34, 530, 531), (33, 190, 537, 529), (191, 192, 528, 532), (63, 35, 534, 527), (32, 63, 527, 526), (34, 57, 525, 530), (192, 193, 524, 528), (56, 32, 526, 523), (186, 56, 523, 522), (193, 194, 521, 524), (57, 33, 529, 525), (187, 186, 522, 544), (195, 38, 541, 520), (194, 195, 520, 521), (37, 58, 533, 535), (188, 187, 544, 545), (543, 542, 556, 570), (541, 543, 570, 569), (540, 545, 571, 568), (542, 539, 555, 556), (539, 538, 554, 555), (537, 540, 568, 567), (536, 535, 553, 566), (534, 536, 566, 565), (533, 532, 552, 564), (538, 531, 551, 554), (531, 530, 550, 551), (529, 537, 567, 563), (532, 528, 549, 552), (527, 534, 565, 562), (526, 527, 562, 561), (530, 525, 548, 550), (528, 524, 547, 549), (523, 526, 561, 560), (522, 523, 560, 559), (524, 521, 546, 547), (525, 529, 563, 548), (544, 522, 559, 557), (520, 541, 569, 558), (521, 520, 558, 546), (535, 533, 564, 553), (545, 544, 557, 571)])
me_cube.polygons.foreach_set('material_index', [0, 1, 1, 1, 1, 1, 1, 1, 1, 1, 1, 0, 0, 0, 0, 0, 0, 1, 1, 1, 1, 1, 1, 0, 0, 0, 1, 1, 1, 1, 1, 1, 1, 1, 1, 1, 1, 1, 1, 1, 1, 1, 1, 1, 1, 1, 1, 1, 0, 0, 0, 0, 0, 0, 1, 1, 1, 1, 1, 1, 0, 1, 1, 1, 1, 1, 1, 1, 1, 1, 1, 1, 1, 1, 1, 1, 1, 1, 1, 1, 1, 1, 1, 1, 1, 1, 1, 1, 1, 1, 1, 1, 1, 1, 1, 1, 1, 1, 1, 1, 1, 1, 1, 1, 1, 1, 1, 1, 1, 1, 1, 1, 1, 1, 1, 1, 1, 1, 1, 1, 1, 1, 1, 1, 1, 1, 1, 1, 1, 1, 1, 1, 1, 1, 1, 1, 1, 1, 1, 1, 1, 1, 1, 1, 1, 1, 1, 1, 1, 1, 1, 1, 1, 1, 1, 1, 1, 1, 1, 1, 1, 1, 1, 1, 1, 1, 1, 1, 1, 1, 1, 1, 1, 1, 1, 1, 1, 1, 1, 1, 1, 1, 1, 1, 1, 1, 1, 1, 1, 1, 1, 1, 1, 1, 1, 1, 1, 1, 1, 1, 1, 1, 1, 1, 1, 0, 0, 0, 0, 0, 0, 0, 0, 0, 0, 0, 0, 0, 0, 0, 1, 1, 1, 1, 1, 1, 1, 1, 1, 1, 0, 0, 0, 0, 0, 1, 1, 1, 1, 1, 1, 1, 1, 1, 1, 0, 0, 0, 0, 0, 1, 1, 1, 1, 1, 1, 1, 1, 1, 1, 1, 1, 1, 1, 1, 1, 1, 1, 1, 1, 1, 1, 1, 1, 1, 1, 1, 1, 1, 1, 1, 1, 1, 1, 1, 1, 1, 1, 1, 1, 1, 1, 1, 1, 1, 1, 1, 1, 1, 1, 1, 1, 0, 0, 0, 0, 0, 0, 0, 0, 0, 0, 1, 1, 1, 1, 1, 1, 1, 1, 1, 1, 1, 1, 1, 1, 1, 1, 1, 1, 1, 1, 1, 1, 1, 1, 1, 1, 1, 1, 1, 1, 1, 1, 1, 1, 1, 1, 1, 1, 1, 1, 1, 1, 1, 1, 1, 1, 1, 1, 1, 1, 1, 1, 1, 1, 1, 1, 1, 1, 1, 1, 1, 1, 1, 1, 1, 1, 1, 1, 1, 1, 1, 1, 1, 1, 1, 1, 1, 1, 1, 1, 1, 1, 1, 1, 1, 1, 1, 1, 1, 1, 1, 1, 1, 1, 1, 1, 1, 1, 1, 1, 1, 1, 1, 1, 1, 1, 1, 1, 1, 1, 1, 1, 1, 1, 1, 1, 1, 1, 1, 1, 1, 1, 1, 1, 1, 1, 1, 1, 1, 1, 1, 1, 1, 1, 1, 1, 1, 1, 1, 1, 1, 1, 1, 1, 1, 1, 1, 1, 1, 1, 1, 1, 1, 1, 1, 1, 1, 1, 1, 1, 1, 1, 1, 1, 1, 1, 1, 1, 1, 1, 1, 1, 1, 1, 1, 1, 1, 1, 1, 1, 1, 1, 1, 1, 1, 1, 1, 1, 1, 1, 1, 1, 1, 1, 1, 1, 1, 1, 1, 1, 1, 1, 1, 1, 1, 1, 1, 1, 0, 0, 0, 0, 0, 0, 0, 0, 0, 0, 0, 0, 0, 0, 0, 0, 0, 0, 0, 0, 0, 0, 0, 0, 0, 0, 0, 0, 0, 0, 0, 0, 0, 0, 0, 0, 0, 0, 0, 0, 0, 0, 0, 0, 0, 0, 0, 0, 0, 0, 0, 0])
me_cube.materials.append(mat_grass)
me_cube.materials.append(mat_dirt)
me_cube.use_remesh_preserve_volume = False
me_cube.use_remesh_preserve_attributes = False
me_cube.use_mirror_vertex_groups = False
me_cube.update()

# ---- objects
ob_cube = bpy.data.objects.new('Cube', me_cube)

# ---- transforms, parenting, visibility, modifiers, constraints
ob_cube.location = (0.0, 0.0, 0.0)
ob_cube.lock_rotations_4d = False
ob_cube.empty_display_type = 'ARROWS'
ob_cube.lineart.crease_threshold = 0.0

# ---- collection membership
col_collection_1.objects.link(ob_cube)

# ---- scene / render settings (as saved in the file)
scene.frame_start = 1; scene.frame_end = 250; scene.frame_set(1)
scene.render.engine = 'BLENDER_EEVEE_NEXT'
scene.render.resolution_percentage = 50
scene.render.dither_intensity = 0.0
scene.cycles.use_denoising = False
scene.cycles.samples = 128
scene.cycles.sampling_pattern = 'TABULATED_SOBOL'
scene.cycles.light_sampling_threshold = 0.0
scene.cycles.use_adaptive_sampling = False
scene.cycles.use_light_tree = False
scene.cycles.blur_glossy = 0.0
scene.cycles.sample_clamp_indirect = 0.0
scene.view_settings.view_transform = 'Standard'
bpy.context.view_layer.update()

# ---- added for rendering (the .blend has no active camera and no usable light): camera, sun
cam_auto = bpy.data.cameras.new('AutoCamera')
cam_auto.lens = 50.0
cam_auto.sensor_width = 36.0
cam_auto.clip_end = 1000.0
ob_auto_camera = bpy.data.objects.new('AutoCamera', cam_auto)
scene.collection.objects.link(ob_auto_camera)
ob_auto_camera.location = (25.7175, -30.223, 13.0995)
ob_auto_camera.rotation_euler = (1.09748, -7.21219e-08, 0.694738)
scene.camera = ob_auto_camera
light_auto_sun = bpy.data.lights.new('AutoSun', 'SUN')
light_auto_sun.energy = 3.0
light_auto_sun.angle = 0.0523599
ob_auto_sun = bpy.data.objects.new('AutoSun', light_auto_sun)
scene.collection.objects.link(ob_auto_sun)
ob_auto_sun.rotation_euler = (0.872665, 0.174533, 0.523599)
bpy.context.view_layer.update()
